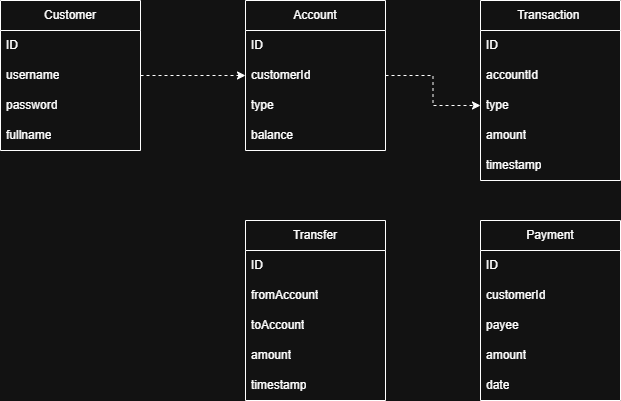

The diagram above was exported from draw.io. Its source (the exported page's mxGraphModel, read from the mxfile embedded in the PNG):
<mxGraphModel dx="1418" dy="786" grid="1" gridSize="10" guides="1" tooltips="1" connect="1" arrows="1" fold="1" page="1" pageScale="1" pageWidth="850" pageHeight="1100" math="0" shadow="0">
  <root>
    <mxCell id="0" />
    <mxCell id="1" parent="0" />
    <mxCell id="PE0zF3FwhSu0hKSt3Otc-32" style="edgeStyle=orthogonalEdgeStyle;rounded=0;orthogonalLoop=1;jettySize=auto;html=1;entryX=0;entryY=0.5;entryDx=0;entryDy=0;dashed=1;" edge="1" parent="1" source="PE0zF3FwhSu0hKSt3Otc-1" target="PE0zF3FwhSu0hKSt3Otc-8">
      <mxGeometry relative="1" as="geometry" />
    </mxCell>
    <mxCell id="PE0zF3FwhSu0hKSt3Otc-1" value="Customer" style="swimlane;fontStyle=0;childLayout=stackLayout;horizontal=1;startSize=30;horizontalStack=0;resizeParent=1;resizeParentMax=0;resizeLast=0;collapsible=1;marginBottom=0;whiteSpace=wrap;html=1;" vertex="1" parent="1">
      <mxGeometry x="40" y="140" width="140" height="150" as="geometry">
        <mxRectangle x="40" y="140" width="90" height="30" as="alternateBounds" />
      </mxGeometry>
    </mxCell>
    <mxCell id="PE0zF3FwhSu0hKSt3Otc-2" value="ID" style="text;strokeColor=none;fillColor=none;align=left;verticalAlign=middle;spacingLeft=4;spacingRight=4;overflow=hidden;points=[[0,0.5],[1,0.5]];portConstraint=eastwest;rotatable=0;whiteSpace=wrap;html=1;" vertex="1" parent="PE0zF3FwhSu0hKSt3Otc-1">
      <mxGeometry y="30" width="140" height="30" as="geometry" />
    </mxCell>
    <mxCell id="PE0zF3FwhSu0hKSt3Otc-3" value="username" style="text;strokeColor=none;fillColor=none;align=left;verticalAlign=middle;spacingLeft=4;spacingRight=4;overflow=hidden;points=[[0,0.5],[1,0.5]];portConstraint=eastwest;rotatable=0;whiteSpace=wrap;html=1;" vertex="1" parent="PE0zF3FwhSu0hKSt3Otc-1">
      <mxGeometry y="60" width="140" height="30" as="geometry" />
    </mxCell>
    <mxCell id="PE0zF3FwhSu0hKSt3Otc-4" value="password" style="text;strokeColor=none;fillColor=none;align=left;verticalAlign=middle;spacingLeft=4;spacingRight=4;overflow=hidden;points=[[0,0.5],[1,0.5]];portConstraint=eastwest;rotatable=0;whiteSpace=wrap;html=1;" vertex="1" parent="PE0zF3FwhSu0hKSt3Otc-1">
      <mxGeometry y="90" width="140" height="30" as="geometry" />
    </mxCell>
    <mxCell id="PE0zF3FwhSu0hKSt3Otc-5" value="fullname" style="text;strokeColor=none;fillColor=none;align=left;verticalAlign=middle;spacingLeft=4;spacingRight=4;overflow=hidden;points=[[0,0.5],[1,0.5]];portConstraint=eastwest;rotatable=0;whiteSpace=wrap;html=1;" vertex="1" parent="PE0zF3FwhSu0hKSt3Otc-1">
      <mxGeometry y="120" width="140" height="30" as="geometry" />
    </mxCell>
    <mxCell id="PE0zF3FwhSu0hKSt3Otc-6" value="Account" style="swimlane;fontStyle=0;childLayout=stackLayout;horizontal=1;startSize=30;horizontalStack=0;resizeParent=1;resizeParentMax=0;resizeLast=0;collapsible=1;marginBottom=0;whiteSpace=wrap;html=1;" vertex="1" parent="1">
      <mxGeometry x="285" y="140" width="140" height="150" as="geometry" />
    </mxCell>
    <mxCell id="PE0zF3FwhSu0hKSt3Otc-7" value="ID" style="text;strokeColor=none;fillColor=none;align=left;verticalAlign=middle;spacingLeft=4;spacingRight=4;overflow=hidden;points=[[0,0.5],[1,0.5]];portConstraint=eastwest;rotatable=0;whiteSpace=wrap;html=1;" vertex="1" parent="PE0zF3FwhSu0hKSt3Otc-6">
      <mxGeometry y="30" width="140" height="30" as="geometry" />
    </mxCell>
    <mxCell id="PE0zF3FwhSu0hKSt3Otc-8" value="customerId" style="text;strokeColor=none;fillColor=none;align=left;verticalAlign=middle;spacingLeft=4;spacingRight=4;overflow=hidden;points=[[0,0.5],[1,0.5]];portConstraint=eastwest;rotatable=0;whiteSpace=wrap;html=1;" vertex="1" parent="PE0zF3FwhSu0hKSt3Otc-6">
      <mxGeometry y="60" width="140" height="30" as="geometry" />
    </mxCell>
    <mxCell id="PE0zF3FwhSu0hKSt3Otc-9" value="type" style="text;strokeColor=none;fillColor=none;align=left;verticalAlign=middle;spacingLeft=4;spacingRight=4;overflow=hidden;points=[[0,0.5],[1,0.5]];portConstraint=eastwest;rotatable=0;whiteSpace=wrap;html=1;" vertex="1" parent="PE0zF3FwhSu0hKSt3Otc-6">
      <mxGeometry y="90" width="140" height="30" as="geometry" />
    </mxCell>
    <mxCell id="PE0zF3FwhSu0hKSt3Otc-10" value="balance" style="text;strokeColor=none;fillColor=none;align=left;verticalAlign=middle;spacingLeft=4;spacingRight=4;overflow=hidden;points=[[0,0.5],[1,0.5]];portConstraint=eastwest;rotatable=0;whiteSpace=wrap;html=1;" vertex="1" parent="PE0zF3FwhSu0hKSt3Otc-6">
      <mxGeometry y="120" width="140" height="30" as="geometry" />
    </mxCell>
    <mxCell id="PE0zF3FwhSu0hKSt3Otc-11" value="Transaction&amp;nbsp;" style="swimlane;fontStyle=0;childLayout=stackLayout;horizontal=1;startSize=30;horizontalStack=0;resizeParent=1;resizeParentMax=0;resizeLast=0;collapsible=1;marginBottom=0;whiteSpace=wrap;html=1;" vertex="1" parent="1">
      <mxGeometry x="520" y="140" width="140" height="180" as="geometry" />
    </mxCell>
    <mxCell id="PE0zF3FwhSu0hKSt3Otc-12" value="ID" style="text;strokeColor=none;fillColor=none;align=left;verticalAlign=middle;spacingLeft=4;spacingRight=4;overflow=hidden;points=[[0,0.5],[1,0.5]];portConstraint=eastwest;rotatable=0;whiteSpace=wrap;html=1;" vertex="1" parent="PE0zF3FwhSu0hKSt3Otc-11">
      <mxGeometry y="30" width="140" height="30" as="geometry" />
    </mxCell>
    <mxCell id="PE0zF3FwhSu0hKSt3Otc-13" value="accountId" style="text;strokeColor=none;fillColor=none;align=left;verticalAlign=middle;spacingLeft=4;spacingRight=4;overflow=hidden;points=[[0,0.5],[1,0.5]];portConstraint=eastwest;rotatable=0;whiteSpace=wrap;html=1;" vertex="1" parent="PE0zF3FwhSu0hKSt3Otc-11">
      <mxGeometry y="60" width="140" height="30" as="geometry" />
    </mxCell>
    <mxCell id="PE0zF3FwhSu0hKSt3Otc-14" value="type" style="text;strokeColor=none;fillColor=none;align=left;verticalAlign=middle;spacingLeft=4;spacingRight=4;overflow=hidden;points=[[0,0.5],[1,0.5]];portConstraint=eastwest;rotatable=0;whiteSpace=wrap;html=1;" vertex="1" parent="PE0zF3FwhSu0hKSt3Otc-11">
      <mxGeometry y="90" width="140" height="30" as="geometry" />
    </mxCell>
    <mxCell id="PE0zF3FwhSu0hKSt3Otc-15" value="amount" style="text;strokeColor=none;fillColor=none;align=left;verticalAlign=middle;spacingLeft=4;spacingRight=4;overflow=hidden;points=[[0,0.5],[1,0.5]];portConstraint=eastwest;rotatable=0;whiteSpace=wrap;html=1;" vertex="1" parent="PE0zF3FwhSu0hKSt3Otc-11">
      <mxGeometry y="120" width="140" height="30" as="geometry" />
    </mxCell>
    <mxCell id="PE0zF3FwhSu0hKSt3Otc-16" value="timestamp" style="text;strokeColor=none;fillColor=none;align=left;verticalAlign=middle;spacingLeft=4;spacingRight=4;overflow=hidden;points=[[0,0.5],[1,0.5]];portConstraint=eastwest;rotatable=0;whiteSpace=wrap;html=1;" vertex="1" parent="PE0zF3FwhSu0hKSt3Otc-11">
      <mxGeometry y="150" width="140" height="30" as="geometry" />
    </mxCell>
    <mxCell id="PE0zF3FwhSu0hKSt3Otc-17" value="Payment" style="swimlane;fontStyle=0;childLayout=stackLayout;horizontal=1;startSize=30;horizontalStack=0;resizeParent=1;resizeParentMax=0;resizeLast=0;collapsible=1;marginBottom=0;whiteSpace=wrap;html=1;" vertex="1" parent="1">
      <mxGeometry x="520" y="360" width="140" height="180" as="geometry" />
    </mxCell>
    <mxCell id="PE0zF3FwhSu0hKSt3Otc-18" value="ID" style="text;strokeColor=none;fillColor=none;align=left;verticalAlign=middle;spacingLeft=4;spacingRight=4;overflow=hidden;points=[[0,0.5],[1,0.5]];portConstraint=eastwest;rotatable=0;whiteSpace=wrap;html=1;" vertex="1" parent="PE0zF3FwhSu0hKSt3Otc-17">
      <mxGeometry y="30" width="140" height="30" as="geometry" />
    </mxCell>
    <mxCell id="PE0zF3FwhSu0hKSt3Otc-19" value="customerId" style="text;strokeColor=none;fillColor=none;align=left;verticalAlign=middle;spacingLeft=4;spacingRight=4;overflow=hidden;points=[[0,0.5],[1,0.5]];portConstraint=eastwest;rotatable=0;whiteSpace=wrap;html=1;" vertex="1" parent="PE0zF3FwhSu0hKSt3Otc-17">
      <mxGeometry y="60" width="140" height="30" as="geometry" />
    </mxCell>
    <mxCell id="PE0zF3FwhSu0hKSt3Otc-20" value="payee" style="text;strokeColor=none;fillColor=none;align=left;verticalAlign=middle;spacingLeft=4;spacingRight=4;overflow=hidden;points=[[0,0.5],[1,0.5]];portConstraint=eastwest;rotatable=0;whiteSpace=wrap;html=1;" vertex="1" parent="PE0zF3FwhSu0hKSt3Otc-17">
      <mxGeometry y="90" width="140" height="30" as="geometry" />
    </mxCell>
    <mxCell id="PE0zF3FwhSu0hKSt3Otc-21" value="amount" style="text;strokeColor=none;fillColor=none;align=left;verticalAlign=middle;spacingLeft=4;spacingRight=4;overflow=hidden;points=[[0,0.5],[1,0.5]];portConstraint=eastwest;rotatable=0;whiteSpace=wrap;html=1;" vertex="1" parent="PE0zF3FwhSu0hKSt3Otc-17">
      <mxGeometry y="120" width="140" height="30" as="geometry" />
    </mxCell>
    <mxCell id="PE0zF3FwhSu0hKSt3Otc-22" value="date" style="text;strokeColor=none;fillColor=none;align=left;verticalAlign=middle;spacingLeft=4;spacingRight=4;overflow=hidden;points=[[0,0.5],[1,0.5]];portConstraint=eastwest;rotatable=0;whiteSpace=wrap;html=1;" vertex="1" parent="PE0zF3FwhSu0hKSt3Otc-17">
      <mxGeometry y="150" width="140" height="30" as="geometry" />
    </mxCell>
    <mxCell id="PE0zF3FwhSu0hKSt3Otc-23" value="Transfer" style="swimlane;fontStyle=0;childLayout=stackLayout;horizontal=1;startSize=30;horizontalStack=0;resizeParent=1;resizeParentMax=0;resizeLast=0;collapsible=1;marginBottom=0;whiteSpace=wrap;html=1;" vertex="1" parent="1">
      <mxGeometry x="285" y="360" width="140" height="180" as="geometry" />
    </mxCell>
    <mxCell id="PE0zF3FwhSu0hKSt3Otc-24" value="ID" style="text;strokeColor=none;fillColor=none;align=left;verticalAlign=middle;spacingLeft=4;spacingRight=4;overflow=hidden;points=[[0,0.5],[1,0.5]];portConstraint=eastwest;rotatable=0;whiteSpace=wrap;html=1;" vertex="1" parent="PE0zF3FwhSu0hKSt3Otc-23">
      <mxGeometry y="30" width="140" height="30" as="geometry" />
    </mxCell>
    <mxCell id="PE0zF3FwhSu0hKSt3Otc-25" value="fromAccount" style="text;strokeColor=none;fillColor=none;align=left;verticalAlign=middle;spacingLeft=4;spacingRight=4;overflow=hidden;points=[[0,0.5],[1,0.5]];portConstraint=eastwest;rotatable=0;whiteSpace=wrap;html=1;" vertex="1" parent="PE0zF3FwhSu0hKSt3Otc-23">
      <mxGeometry y="60" width="140" height="30" as="geometry" />
    </mxCell>
    <mxCell id="PE0zF3FwhSu0hKSt3Otc-26" value="toAccount" style="text;strokeColor=none;fillColor=none;align=left;verticalAlign=middle;spacingLeft=4;spacingRight=4;overflow=hidden;points=[[0,0.5],[1,0.5]];portConstraint=eastwest;rotatable=0;whiteSpace=wrap;html=1;" vertex="1" parent="PE0zF3FwhSu0hKSt3Otc-23">
      <mxGeometry y="90" width="140" height="30" as="geometry" />
    </mxCell>
    <mxCell id="PE0zF3FwhSu0hKSt3Otc-30" value="amount" style="text;strokeColor=none;fillColor=none;align=left;verticalAlign=middle;spacingLeft=4;spacingRight=4;overflow=hidden;points=[[0,0.5],[1,0.5]];portConstraint=eastwest;rotatable=0;whiteSpace=wrap;html=1;" vertex="1" parent="PE0zF3FwhSu0hKSt3Otc-23">
      <mxGeometry y="120" width="140" height="30" as="geometry" />
    </mxCell>
    <mxCell id="PE0zF3FwhSu0hKSt3Otc-31" value="timestamp" style="text;strokeColor=none;fillColor=none;align=left;verticalAlign=middle;spacingLeft=4;spacingRight=4;overflow=hidden;points=[[0,0.5],[1,0.5]];portConstraint=eastwest;rotatable=0;whiteSpace=wrap;html=1;" vertex="1" parent="PE0zF3FwhSu0hKSt3Otc-23">
      <mxGeometry y="150" width="140" height="30" as="geometry" />
    </mxCell>
    <mxCell id="PE0zF3FwhSu0hKSt3Otc-33" value="" style="edgeStyle=orthogonalEdgeStyle;rounded=0;orthogonalLoop=1;jettySize=auto;html=1;dashed=1;" edge="1" parent="1" source="PE0zF3FwhSu0hKSt3Otc-8" target="PE0zF3FwhSu0hKSt3Otc-14">
      <mxGeometry relative="1" as="geometry" />
    </mxCell>
  </root>
</mxGraphModel>